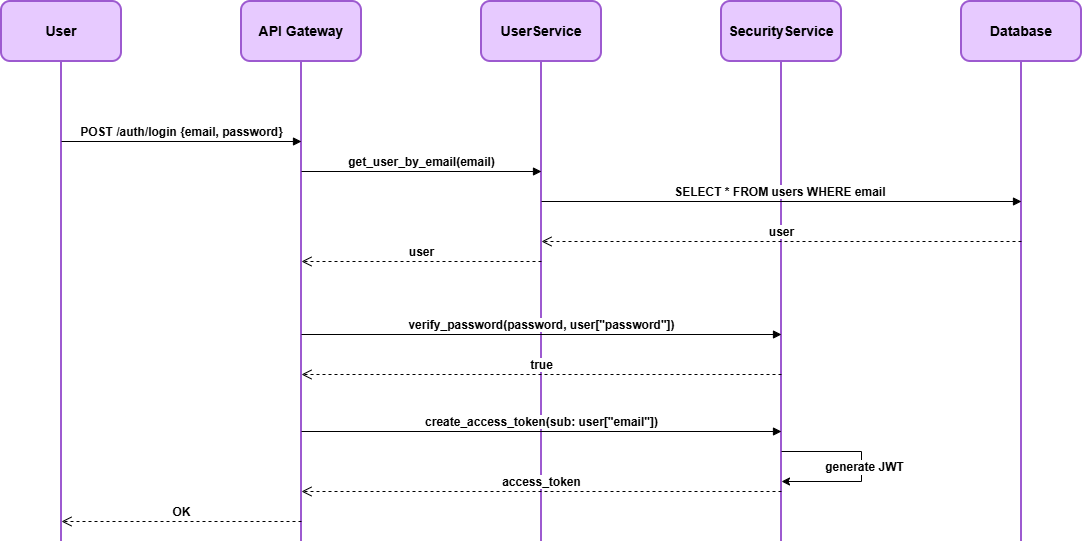

The diagram above was exported from draw.io. Its source (the exported page's mxGraphModel, read from the mxfile embedded in the PNG):
<mxGraphModel dx="1426" dy="791" grid="1" gridSize="10" guides="1" tooltips="1" connect="1" arrows="1" fold="1" page="1" pageScale="1" pageWidth="1169" pageHeight="827" math="0" shadow="0">
  <root>
    <mxCell id="0" />
    <mxCell id="1" parent="0" />
    <mxCell id="VuLUo4kEibSguZy7l1A--1" parent="1" style="rounded=1;whiteSpace=wrap;html=1;strokeColor=#9D5AD0;fillColor=#E7CAFF;strokeWidth=2;" value="&lt;b&gt;&lt;font style=&quot;font-size: 14px;&quot;&gt;User&lt;/font&gt;&lt;/b&gt;" vertex="1">
      <mxGeometry height="60" width="120" x="40" y="60" as="geometry" />
    </mxCell>
    <mxCell id="VuLUo4kEibSguZy7l1A--2" edge="1" parent="1" style="endArrow=none;html=1;rounded=0;entryX=0.5;entryY=1;entryDx=0;entryDy=0;strokeColor=#9D5AD0;strokeWidth=2;" target="VuLUo4kEibSguZy7l1A--1" value="">
      <mxGeometry height="50" relative="1" width="50" as="geometry">
        <mxPoint x="100" y="600" as="sourcePoint" />
        <mxPoint x="620" y="350" as="targetPoint" />
      </mxGeometry>
    </mxCell>
    <mxCell id="VuLUo4kEibSguZy7l1A--3" parent="1" style="rounded=1;whiteSpace=wrap;html=1;strokeColor=#9D5AD0;fillColor=#E7CAFF;strokeWidth=2;" value="&lt;b&gt;&lt;font style=&quot;font-size: 14px;&quot;&gt;Database&lt;/font&gt;&lt;/b&gt;" vertex="1">
      <mxGeometry height="60" width="120" x="1000" y="60" as="geometry" />
    </mxCell>
    <mxCell id="VuLUo4kEibSguZy7l1A--4" edge="1" parent="1" style="endArrow=none;html=1;rounded=0;entryX=0.5;entryY=1;entryDx=0;entryDy=0;strokeColor=#9D5AD0;strokeWidth=2;" target="VuLUo4kEibSguZy7l1A--3" value="">
      <mxGeometry height="50" relative="1" width="50" as="geometry">
        <mxPoint x="1060" y="600" as="sourcePoint" />
        <mxPoint x="1580" y="370" as="targetPoint" />
      </mxGeometry>
    </mxCell>
    <mxCell id="VuLUo4kEibSguZy7l1A--5" parent="1" style="rounded=1;whiteSpace=wrap;html=1;strokeColor=#9D5AD0;fillColor=#E7CAFF;strokeWidth=2;" value="&lt;span style=&quot;font-size: 14px;&quot;&gt;&lt;b&gt;SecurityService&lt;/b&gt;&lt;/span&gt;" vertex="1">
      <mxGeometry height="60" width="120" x="760" y="60" as="geometry" />
    </mxCell>
    <mxCell id="VuLUo4kEibSguZy7l1A--6" edge="1" parent="1" style="endArrow=none;html=1;rounded=0;entryX=0.5;entryY=1;entryDx=0;entryDy=0;strokeColor=#9D5AD0;strokeWidth=2;" target="VuLUo4kEibSguZy7l1A--5" value="">
      <mxGeometry height="50" relative="1" width="50" as="geometry">
        <mxPoint x="820" y="600" as="sourcePoint" />
        <mxPoint x="1340" y="370" as="targetPoint" />
      </mxGeometry>
    </mxCell>
    <mxCell id="VuLUo4kEibSguZy7l1A--7" parent="1" style="rounded=1;whiteSpace=wrap;html=1;strokeColor=#9D5AD0;fillColor=#E7CAFF;strokeWidth=2;" value="&lt;b&gt;&lt;font style=&quot;font-size: 14px;&quot;&gt;UserService&lt;/font&gt;&lt;/b&gt;" vertex="1">
      <mxGeometry height="60" width="120" x="520" y="60" as="geometry" />
    </mxCell>
    <mxCell id="VuLUo4kEibSguZy7l1A--8" edge="1" parent="1" style="endArrow=none;html=1;rounded=0;entryX=0.5;entryY=1;entryDx=0;entryDy=0;strokeColor=#9D5AD0;strokeWidth=2;" target="VuLUo4kEibSguZy7l1A--7" value="">
      <mxGeometry height="50" relative="1" width="50" as="geometry">
        <mxPoint x="580" y="600" as="sourcePoint" />
        <mxPoint x="1100" y="370" as="targetPoint" />
      </mxGeometry>
    </mxCell>
    <mxCell id="VuLUo4kEibSguZy7l1A--9" parent="1" style="rounded=1;whiteSpace=wrap;html=1;strokeColor=#9D5AD0;fillColor=#E7CAFF;strokeWidth=2;" value="&lt;b&gt;&lt;font style=&quot;font-size: 14px;&quot;&gt;API Gateway&lt;/font&gt;&lt;/b&gt;" vertex="1">
      <mxGeometry height="60" width="120" x="280" y="60" as="geometry" />
    </mxCell>
    <mxCell id="VuLUo4kEibSguZy7l1A--10" edge="1" parent="1" style="endArrow=none;html=1;rounded=0;entryX=0.5;entryY=1;entryDx=0;entryDy=0;strokeColor=#9D5AD0;strokeWidth=2;" target="VuLUo4kEibSguZy7l1A--9" value="">
      <mxGeometry height="50" relative="1" width="50" as="geometry">
        <mxPoint x="340" y="600" as="sourcePoint" />
        <mxPoint x="860" y="370" as="targetPoint" />
      </mxGeometry>
    </mxCell>
    <mxCell id="VuLUo4kEibSguZy7l1A--11" edge="1" parent="1" style="html=1;verticalAlign=bottom;endArrow=block;curved=0;rounded=0;" value="&lt;span style=&quot;font-size: 12px;&quot;&gt;&lt;b&gt;POST /auth/login {email, password}&lt;/b&gt;&lt;/span&gt;">
      <mxGeometry relative="1" width="80" as="geometry">
        <mxPoint x="100" y="200" as="sourcePoint" />
        <mxPoint x="340" y="200" as="targetPoint" />
      </mxGeometry>
    </mxCell>
    <mxCell id="VuLUo4kEibSguZy7l1A--12" edge="1" parent="1" style="html=1;verticalAlign=bottom;endArrow=open;dashed=1;endSize=8;curved=0;rounded=0;" value="&lt;b&gt;&lt;font style=&quot;font-size: 12px;&quot;&gt;OK&lt;/font&gt;&lt;/b&gt;">
      <mxGeometry relative="1" as="geometry">
        <mxPoint x="340" y="580" as="sourcePoint" />
        <mxPoint x="100" y="580" as="targetPoint" />
      </mxGeometry>
    </mxCell>
    <mxCell id="VuLUo4kEibSguZy7l1A--13" edge="1" parent="1" style="html=1;verticalAlign=bottom;endArrow=block;curved=0;rounded=0;" value="&lt;span style=&quot;font-size: 12px;&quot;&gt;&lt;b&gt;get_user_by_email(email)&lt;/b&gt;&lt;/span&gt;">
      <mxGeometry relative="1" width="80" as="geometry">
        <mxPoint x="340" y="230" as="sourcePoint" />
        <mxPoint x="580" y="230" as="targetPoint" />
      </mxGeometry>
    </mxCell>
    <mxCell id="VuLUo4kEibSguZy7l1A--14" edge="1" parent="1" style="html=1;verticalAlign=bottom;endArrow=block;curved=0;rounded=0;" value="&lt;span style=&quot;font-size: 12px;&quot;&gt;&lt;b&gt;SELECT * FROM users WHERE email&amp;nbsp;&lt;/b&gt;&lt;/span&gt;">
      <mxGeometry relative="1" width="80" as="geometry">
        <mxPoint x="580" y="260" as="sourcePoint" />
        <mxPoint x="1060" y="260" as="targetPoint" />
      </mxGeometry>
    </mxCell>
    <mxCell id="VuLUo4kEibSguZy7l1A--15" edge="1" parent="1" style="html=1;verticalAlign=bottom;endArrow=open;dashed=1;endSize=8;curved=0;rounded=0;" value="&lt;b&gt;&lt;font style=&quot;font-size: 12px;&quot;&gt;user&lt;/font&gt;&lt;/b&gt;">
      <mxGeometry relative="1" as="geometry">
        <mxPoint x="1060" y="300" as="sourcePoint" />
        <mxPoint x="580" y="300" as="targetPoint" />
      </mxGeometry>
    </mxCell>
    <mxCell id="VuLUo4kEibSguZy7l1A--16" edge="1" parent="1" style="html=1;verticalAlign=bottom;endArrow=open;dashed=1;endSize=8;curved=0;rounded=0;" value="&lt;b&gt;&lt;font style=&quot;font-size: 12px;&quot;&gt;user&lt;/font&gt;&lt;/b&gt;">
      <mxGeometry relative="1" as="geometry">
        <mxPoint x="580" y="320" as="sourcePoint" />
        <mxPoint x="340" y="320" as="targetPoint" />
      </mxGeometry>
    </mxCell>
    <mxCell id="VuLUo4kEibSguZy7l1A--17" edge="1" parent="1" style="html=1;verticalAlign=bottom;endArrow=block;curved=0;rounded=0;" value="&lt;b style=&quot;font-size: 12px;&quot;&gt;verify_password(password, &lt;/b&gt;&lt;span style=&quot;font-size: 12px;&quot;&gt;&lt;b&gt;user[&quot;password&quot;]&lt;/b&gt;&lt;/span&gt;&lt;b style=&quot;font-size: 12px;&quot;&gt;)&lt;/b&gt;">
      <mxGeometry relative="1" width="80" as="geometry">
        <mxPoint x="340" y="393" as="sourcePoint" />
        <mxPoint x="820" y="393" as="targetPoint" />
      </mxGeometry>
    </mxCell>
    <mxCell id="VuLUo4kEibSguZy7l1A--18" edge="1" parent="1" style="html=1;verticalAlign=bottom;endArrow=open;dashed=1;endSize=8;curved=0;rounded=0;" value="&lt;b&gt;&lt;font style=&quot;font-size: 12px;&quot;&gt;true&lt;/font&gt;&lt;/b&gt;">
      <mxGeometry relative="1" as="geometry">
        <mxPoint x="820" y="433" as="sourcePoint" />
        <mxPoint x="340" y="433" as="targetPoint" />
      </mxGeometry>
    </mxCell>
    <mxCell id="VuLUo4kEibSguZy7l1A--19" edge="1" parent="1" style="html=1;verticalAlign=bottom;endArrow=block;curved=0;rounded=0;" value="&lt;b style=&quot;font-size: 12px;&quot;&gt;create_access_token(&lt;/b&gt;&lt;span style=&quot;font-size: 12px;&quot;&gt;&lt;b&gt;sub: user[&quot;email&quot;]&lt;/b&gt;&lt;/span&gt;&lt;b style=&quot;font-size: 12px;&quot;&gt;)&lt;/b&gt;">
      <mxGeometry relative="1" width="80" as="geometry">
        <mxPoint x="340" y="490" as="sourcePoint" />
        <mxPoint x="820" y="490" as="targetPoint" />
      </mxGeometry>
    </mxCell>
    <mxCell id="VuLUo4kEibSguZy7l1A--20" edge="1" parent="1" style="html=1;verticalAlign=bottom;endArrow=open;dashed=1;endSize=8;curved=0;rounded=0;" value="&lt;span style=&quot;font-size: 12px;&quot;&gt;&lt;b&gt;access_token&lt;/b&gt;&lt;/span&gt;">
      <mxGeometry relative="1" as="geometry">
        <mxPoint x="820" y="550" as="sourcePoint" />
        <mxPoint x="340" y="550" as="targetPoint" />
      </mxGeometry>
    </mxCell>
    <mxCell id="Z09hw9ozICEVASFUu7HP-4" edge="1" parent="1" style="edgeStyle=none;orthogonalLoop=1;jettySize=auto;html=1;rounded=0;" value="">
      <mxGeometry relative="1" width="100" as="geometry">
        <Array as="points">
          <mxPoint x="900" y="510" />
          <mxPoint x="900" y="540" />
        </Array>
        <mxPoint x="820" y="510" as="sourcePoint" />
        <mxPoint x="820" y="540" as="targetPoint" />
      </mxGeometry>
    </mxCell>
    <mxCell id="Z09hw9ozICEVASFUu7HP-5" connectable="0" parent="Z09hw9ozICEVASFUu7HP-4" style="edgeLabel;html=1;align=center;verticalAlign=middle;resizable=0;points=[];" value="&lt;b&gt;&lt;font style=&quot;font-size: 12px;&quot;&gt;generate JWT&lt;/font&gt;&lt;/b&gt;" vertex="1">
      <mxGeometry relative="1" y="2" as="geometry">
        <mxPoint as="offset" />
      </mxGeometry>
    </mxCell>
  </root>
</mxGraphModel>